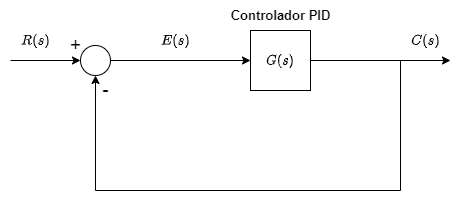

The diagram above was exported from draw.io. Its source (the exported page's mxGraphModel, read from the mxfile embedded in the PNG):
<mxGraphModel dx="874" dy="524" grid="1" gridSize="10" guides="1" tooltips="1" connect="1" arrows="1" fold="1" page="1" pageScale="1" pageWidth="827" pageHeight="1169" math="1" shadow="0">
  <root>
    <mxCell id="0" />
    <mxCell id="1" parent="0" />
    <mxCell id="nBmy_2LKV6bsArcyTNOu-5" value="$$G(s)$$" style="whiteSpace=wrap;html=1;aspect=fixed;" parent="1" vertex="1">
      <mxGeometry x="280" y="240" width="60" height="60" as="geometry" />
    </mxCell>
    <mxCell id="nBmy_2LKV6bsArcyTNOu-34" style="edgeStyle=orthogonalEdgeStyle;rounded=0;orthogonalLoop=1;jettySize=auto;html=1;entryX=0.5;entryY=1;entryDx=0;entryDy=0;" parent="1" target="nBmy_2LKV6bsArcyTNOu-29" edge="1">
      <mxGeometry relative="1" as="geometry">
        <mxPoint x="450" y="270" as="sourcePoint" />
        <Array as="points">
          <mxPoint x="430" y="270" />
          <mxPoint x="430" y="400" />
          <mxPoint x="125" y="400" />
        </Array>
      </mxGeometry>
    </mxCell>
    <mxCell id="nBmy_2LKV6bsArcyTNOu-30" style="edgeStyle=orthogonalEdgeStyle;rounded=0;orthogonalLoop=1;jettySize=auto;html=1;entryX=0;entryY=0.5;entryDx=0;entryDy=0;" parent="1" source="nBmy_2LKV6bsArcyTNOu-29" target="nBmy_2LKV6bsArcyTNOu-5" edge="1">
      <mxGeometry relative="1" as="geometry">
        <mxPoint x="330" y="269.9999999999999" as="targetPoint" />
      </mxGeometry>
    </mxCell>
    <mxCell id="nBmy_2LKV6bsArcyTNOu-29" value="" style="ellipse;whiteSpace=wrap;html=1;aspect=fixed;" parent="1" vertex="1">
      <mxGeometry x="110" y="255" width="30" height="30" as="geometry" />
    </mxCell>
    <mxCell id="nBmy_2LKV6bsArcyTNOu-31" value="$$E(s)$$" style="text;html=1;align=center;verticalAlign=middle;resizable=0;points=[];autosize=1;strokeColor=none;fillColor=none;" parent="1" vertex="1">
      <mxGeometry x="170" y="235" width="70" height="30" as="geometry" />
    </mxCell>
    <mxCell id="nBmy_2LKV6bsArcyTNOu-32" value="&lt;font style=&quot;font-size: 19px;&quot;&gt;+&lt;/font&gt;" style="text;html=1;align=center;verticalAlign=middle;resizable=0;points=[];autosize=1;strokeColor=none;fillColor=none;" parent="1" vertex="1">
      <mxGeometry x="90" y="235" width="30" height="40" as="geometry" />
    </mxCell>
    <mxCell id="nBmy_2LKV6bsArcyTNOu-33" value="&lt;font style=&quot;font-size: 19px;&quot;&gt;-&lt;/font&gt;" style="text;html=1;align=center;verticalAlign=middle;resizable=0;points=[];autosize=1;strokeColor=none;fillColor=none;" parent="1" vertex="1">
      <mxGeometry x="120" y="280" width="30" height="40" as="geometry" />
    </mxCell>
    <mxCell id="nBmy_2LKV6bsArcyTNOu-35" value="" style="endArrow=classic;html=1;rounded=0;exitX=1;exitY=0.5;exitDx=0;exitDy=0;" parent="1" source="nBmy_2LKV6bsArcyTNOu-5" edge="1">
      <mxGeometry width="50" height="50" relative="1" as="geometry">
        <mxPoint x="810" y="270" as="sourcePoint" />
        <mxPoint x="480" y="270" as="targetPoint" />
      </mxGeometry>
    </mxCell>
    <mxCell id="nBmy_2LKV6bsArcyTNOu-38" value="$$C(s)$$" style="text;html=1;align=center;verticalAlign=middle;resizable=0;points=[];autosize=1;strokeColor=none;fillColor=none;" parent="1" vertex="1">
      <mxGeometry x="420" y="235" width="70" height="30" as="geometry" />
    </mxCell>
    <mxCell id="nBmy_2LKV6bsArcyTNOu-40" value="" style="endArrow=classic;html=1;rounded=0;entryX=0;entryY=0.5;entryDx=0;entryDy=0;" parent="1" target="nBmy_2LKV6bsArcyTNOu-29" edge="1">
      <mxGeometry width="50" height="50" relative="1" as="geometry">
        <mxPoint x="40" y="270" as="sourcePoint" />
        <mxPoint x="650" y="290" as="targetPoint" />
      </mxGeometry>
    </mxCell>
    <mxCell id="nBmy_2LKV6bsArcyTNOu-41" value="$$R(s)$$" style="text;html=1;align=center;verticalAlign=middle;resizable=0;points=[];autosize=1;strokeColor=none;fillColor=none;" parent="1" vertex="1">
      <mxGeometry x="30" y="235" width="70" height="30" as="geometry" />
    </mxCell>
    <mxCell id="nBmy_2LKV6bsArcyTNOu-44" value="&lt;font size=&quot;1&quot; style=&quot;&quot;&gt;&lt;b style=&quot;font-size: 13px;&quot;&gt;Controlador PID&lt;/b&gt;&lt;/font&gt;" style="text;html=1;align=center;verticalAlign=middle;resizable=0;points=[];autosize=1;strokeColor=none;fillColor=none;" parent="1" vertex="1">
      <mxGeometry x="250" y="210" width="120" height="30" as="geometry" />
    </mxCell>
  </root>
</mxGraphModel>